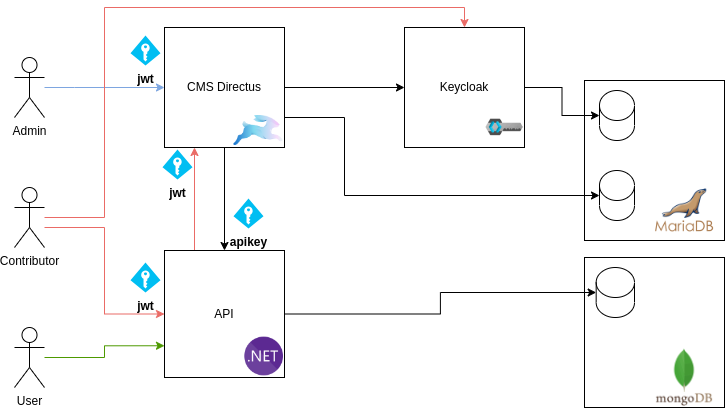

The diagram above was exported from draw.io. Its source (the exported page's mxGraphModel, read from the mxfile embedded in the PNG):
<mxGraphModel dx="1050" dy="608" grid="1" gridSize="10" guides="1" tooltips="1" connect="1" arrows="1" fold="1" page="1" pageScale="1" pageWidth="850" pageHeight="1100" math="0" shadow="0">
  <root>
    <mxCell id="0" />
    <mxCell id="1" parent="0" />
    <mxCell id="QCv3PliEFTNqHR0u3MRq-42" value="" style="group" parent="1" vertex="1" connectable="0">
      <mxGeometry x="640" y="320" width="140" height="150" as="geometry" />
    </mxCell>
    <mxCell id="QCv3PliEFTNqHR0u3MRq-41" value="" style="rounded=0;whiteSpace=wrap;html=1;" parent="QCv3PliEFTNqHR0u3MRq-42" vertex="1">
      <mxGeometry width="140" height="150" as="geometry" />
    </mxCell>
    <mxCell id="QCv3PliEFTNqHR0u3MRq-16" value="" style="shape=cylinder3;whiteSpace=wrap;html=1;boundedLbl=1;backgroundOutline=1;size=15;" parent="QCv3PliEFTNqHR0u3MRq-42" vertex="1">
      <mxGeometry x="11.67" y="10" width="38.33" height="50" as="geometry" />
    </mxCell>
    <mxCell id="QCv3PliEFTNqHR0u3MRq-18" value="" style="shape=image;verticalLabelPosition=bottom;labelBackgroundColor=default;verticalAlign=top;aspect=fixed;imageAspect=0;image=https://miro.medium.com/v2/resize:fit:256/1*XR69xeq43LgKB0T_LjZqwQ.png;" parent="QCv3PliEFTNqHR0u3MRq-42" vertex="1">
      <mxGeometry x="70" y="90" width="60" height="60" as="geometry" />
    </mxCell>
    <mxCell id="QCv3PliEFTNqHR0u3MRq-36" style="edgeStyle=orthogonalEdgeStyle;rounded=0;orthogonalLoop=1;jettySize=auto;html=1;strokeColor=#7EA6E0;" parent="1" source="QCv3PliEFTNqHR0u3MRq-21" target="QCv3PliEFTNqHR0u3MRq-5" edge="1">
      <mxGeometry relative="1" as="geometry">
        <Array as="points">
          <mxPoint x="130" y="150" />
          <mxPoint x="130" y="150" />
        </Array>
      </mxGeometry>
    </mxCell>
    <mxCell id="QCv3PliEFTNqHR0u3MRq-37" style="edgeStyle=orthogonalEdgeStyle;rounded=0;orthogonalLoop=1;jettySize=auto;html=1;strokeColor=#EA6B66;entryX=0;entryY=0.5;entryDx=0;entryDy=0;" parent="1" target="QCv3PliEFTNqHR0u3MRq-20" edge="1" source="yOjKGkSzRIl2B6AKvalP-2">
      <mxGeometry relative="1" as="geometry">
        <mxPoint x="110" y="290" as="sourcePoint" />
        <Array as="points">
          <mxPoint x="160" y="290" />
          <mxPoint x="160" y="377" />
        </Array>
        <mxPoint x="170" y="370" as="targetPoint" />
      </mxGeometry>
    </mxCell>
    <mxCell id="QCv3PliEFTNqHR0u3MRq-21" value="Admin" style="shape=umlActor;verticalLabelPosition=bottom;verticalAlign=top;html=1;outlineConnect=0;" parent="1" vertex="1">
      <mxGeometry x="70" y="120" width="30" height="60" as="geometry" />
    </mxCell>
    <mxCell id="QCv3PliEFTNqHR0u3MRq-44" style="edgeStyle=orthogonalEdgeStyle;rounded=0;orthogonalLoop=1;jettySize=auto;html=1;strokeColor=#4D9900;entryX=0;entryY=0.75;entryDx=0;entryDy=0;" parent="1" source="QCv3PliEFTNqHR0u3MRq-22" target="QCv3PliEFTNqHR0u3MRq-20" edge="1">
      <mxGeometry relative="1" as="geometry">
        <mxPoint x="180" y="430" as="targetPoint" />
      </mxGeometry>
    </mxCell>
    <mxCell id="QCv3PliEFTNqHR0u3MRq-22" value="User" style="shape=umlActor;verticalLabelPosition=bottom;verticalAlign=top;html=1;outlineConnect=0;" parent="1" vertex="1">
      <mxGeometry x="70" y="390" width="30" height="60" as="geometry" />
    </mxCell>
    <mxCell id="QCv3PliEFTNqHR0u3MRq-26" value="" style="group" parent="1" vertex="1" connectable="0">
      <mxGeometry x="640" y="143" width="140" height="170" as="geometry" />
    </mxCell>
    <mxCell id="QCv3PliEFTNqHR0u3MRq-24" value="" style="rounded=0;whiteSpace=wrap;html=1;" parent="QCv3PliEFTNqHR0u3MRq-26" vertex="1">
      <mxGeometry width="140" height="160" as="geometry" />
    </mxCell>
    <mxCell id="QCv3PliEFTNqHR0u3MRq-8" value="" style="shape=cylinder3;whiteSpace=wrap;html=1;boundedLbl=1;backgroundOutline=1;size=15;" parent="QCv3PliEFTNqHR0u3MRq-26" vertex="1">
      <mxGeometry x="15" y="10" width="35" height="50" as="geometry" />
    </mxCell>
    <mxCell id="QCv3PliEFTNqHR0u3MRq-13" value="" style="shape=image;verticalLabelPosition=bottom;labelBackgroundColor=default;verticalAlign=top;aspect=fixed;imageAspect=0;image=https://blog.shanelee.name/content/images/2017/04/mariadb.png;" parent="QCv3PliEFTNqHR0u3MRq-26" vertex="1">
      <mxGeometry x="60" y="90" width="80" height="80" as="geometry" />
    </mxCell>
    <mxCell id="QCv3PliEFTNqHR0u3MRq-25" value="" style="shape=cylinder3;whiteSpace=wrap;html=1;boundedLbl=1;backgroundOutline=1;size=15;" parent="QCv3PliEFTNqHR0u3MRq-26" vertex="1">
      <mxGeometry x="15" y="90" width="35" height="50" as="geometry" />
    </mxCell>
    <mxCell id="QCv3PliEFTNqHR0u3MRq-27" style="edgeStyle=orthogonalEdgeStyle;rounded=0;orthogonalLoop=1;jettySize=auto;html=1;exitX=1;exitY=0.5;exitDx=0;exitDy=0;entryX=0;entryY=0.5;entryDx=0;entryDy=0;entryPerimeter=0;" parent="1" source="QCv3PliEFTNqHR0u3MRq-1" target="QCv3PliEFTNqHR0u3MRq-8" edge="1">
      <mxGeometry relative="1" as="geometry" />
    </mxCell>
    <mxCell id="QCv3PliEFTNqHR0u3MRq-28" style="edgeStyle=orthogonalEdgeStyle;rounded=0;orthogonalLoop=1;jettySize=auto;html=1;entryX=0;entryY=0.5;entryDx=0;entryDy=0;entryPerimeter=0;exitX=1;exitY=0.75;exitDx=0;exitDy=0;" parent="1" source="QCv3PliEFTNqHR0u3MRq-5" target="QCv3PliEFTNqHR0u3MRq-25" edge="1">
      <mxGeometry relative="1" as="geometry">
        <mxPoint x="360" y="180" as="sourcePoint" />
        <Array as="points">
          <mxPoint x="400" y="180" />
          <mxPoint x="400" y="258" />
        </Array>
      </mxGeometry>
    </mxCell>
    <mxCell id="QCv3PliEFTNqHR0u3MRq-33" style="edgeStyle=orthogonalEdgeStyle;rounded=0;orthogonalLoop=1;jettySize=auto;html=1;" parent="1" source="QCv3PliEFTNqHR0u3MRq-5" target="QCv3PliEFTNqHR0u3MRq-1" edge="1">
      <mxGeometry relative="1" as="geometry" />
    </mxCell>
    <mxCell id="QCv3PliEFTNqHR0u3MRq-34" style="edgeStyle=orthogonalEdgeStyle;rounded=0;orthogonalLoop=1;jettySize=auto;html=1;strokeColor=#000000;" parent="1" source="QCv3PliEFTNqHR0u3MRq-5" target="QCv3PliEFTNqHR0u3MRq-20" edge="1">
      <mxGeometry relative="1" as="geometry" />
    </mxCell>
    <mxCell id="QCv3PliEFTNqHR0u3MRq-40" style="edgeStyle=orthogonalEdgeStyle;rounded=0;orthogonalLoop=1;jettySize=auto;html=1;entryX=0;entryY=0.5;entryDx=0;entryDy=0;entryPerimeter=0;strokeColor=#000000;" parent="1" source="QCv3PliEFTNqHR0u3MRq-20" target="QCv3PliEFTNqHR0u3MRq-16" edge="1">
      <mxGeometry relative="1" as="geometry">
        <mxPoint x="460" y="353" as="targetPoint" />
      </mxGeometry>
    </mxCell>
    <mxCell id="QCv3PliEFTNqHR0u3MRq-45" value="apikey" style="verticalLabelPosition=bottom;html=1;verticalAlign=top;align=center;strokeColor=none;fillColor=#00BEF2;shape=mxgraph.azure.access_control;fontStyle=1" parent="1" vertex="1">
      <mxGeometry x="289" y="261" width="30" height="30" as="geometry" />
    </mxCell>
    <mxCell id="QCv3PliEFTNqHR0u3MRq-48" value="jwt" style="verticalLabelPosition=bottom;html=1;verticalAlign=top;align=center;strokeColor=none;fillColor=#00BEF2;shape=mxgraph.azure.access_control;fontStyle=1" parent="1" vertex="1">
      <mxGeometry x="186" y="98" width="30" height="30" as="geometry" />
    </mxCell>
    <mxCell id="QCv3PliEFTNqHR0u3MRq-50" value="&lt;b&gt;jwt&lt;/b&gt;" style="verticalLabelPosition=bottom;html=1;verticalAlign=top;align=center;strokeColor=none;fillColor=#00BEF2;shape=mxgraph.azure.access_control;" parent="1" vertex="1">
      <mxGeometry x="186" y="325" width="30" height="30" as="geometry" />
    </mxCell>
    <mxCell id="yOjKGkSzRIl2B6AKvalP-3" style="edgeStyle=orthogonalEdgeStyle;rounded=0;orthogonalLoop=1;jettySize=auto;html=1;strokeColor=#EA6B66;" edge="1" parent="1" source="yOjKGkSzRIl2B6AKvalP-2" target="QCv3PliEFTNqHR0u3MRq-1">
      <mxGeometry relative="1" as="geometry">
        <Array as="points">
          <mxPoint x="160" y="280" />
          <mxPoint x="160" y="70" />
          <mxPoint x="520" y="70" />
        </Array>
      </mxGeometry>
    </mxCell>
    <mxCell id="yOjKGkSzRIl2B6AKvalP-2" value="Contributor" style="shape=umlActor;verticalLabelPosition=bottom;verticalAlign=top;html=1;outlineConnect=0;" vertex="1" parent="1">
      <mxGeometry x="70" y="250" width="30" height="60" as="geometry" />
    </mxCell>
    <mxCell id="yOjKGkSzRIl2B6AKvalP-4" style="edgeStyle=orthogonalEdgeStyle;rounded=0;orthogonalLoop=1;jettySize=auto;html=1;exitX=0.25;exitY=0;exitDx=0;exitDy=0;entryX=0.25;entryY=1;entryDx=0;entryDy=0;strokeColor=#EA6B66;" edge="1" parent="1" source="QCv3PliEFTNqHR0u3MRq-20" target="QCv3PliEFTNqHR0u3MRq-5">
      <mxGeometry relative="1" as="geometry" />
    </mxCell>
    <mxCell id="yOjKGkSzRIl2B6AKvalP-5" value="&lt;b&gt;jwt&lt;/b&gt;" style="verticalLabelPosition=bottom;html=1;verticalAlign=top;align=center;strokeColor=none;fillColor=#00BEF2;shape=mxgraph.azure.access_control;" vertex="1" parent="1">
      <mxGeometry x="218" y="212" width="30" height="30" as="geometry" />
    </mxCell>
    <mxCell id="QCv3PliEFTNqHR0u3MRq-20" value="API" style="rounded=0;whiteSpace=wrap;html=1;" parent="1" vertex="1">
      <mxGeometry x="220" y="313" width="120" height="127" as="geometry" />
    </mxCell>
    <mxCell id="QCv3PliEFTNqHR0u3MRq-32" value="" style="shape=image;verticalLabelPosition=bottom;labelBackgroundColor=default;verticalAlign=top;aspect=fixed;imageAspect=0;image=https://static-00.iconduck.com/assets.00/dotnet-icon-256x256-ozvjws7o.png;container=0;" parent="1" vertex="1">
      <mxGeometry x="300.28" y="399.639756097561" width="38.71951219512195" height="38.71951219512195" as="geometry" />
    </mxCell>
    <mxCell id="QCv3PliEFTNqHR0u3MRq-5" value="CMS Directus" style="rounded=0;whiteSpace=wrap;html=1;" parent="1" vertex="1">
      <mxGeometry x="220" y="90" width="120" height="120" as="geometry" />
    </mxCell>
    <mxCell id="QCv3PliEFTNqHR0u3MRq-6" value="" style="shape=image;verticalLabelPosition=bottom;labelBackgroundColor=default;verticalAlign=top;aspect=fixed;imageAspect=0;image=https://progsoft.net/images/directus-icon-eef4bb3122109f8b035ecf997c3adf5edd57a797.png;" parent="1" vertex="1">
      <mxGeometry x="289" y="178" width="49.46" height="30" as="geometry" />
    </mxCell>
    <mxCell id="QCv3PliEFTNqHR0u3MRq-1" value="Keycloak" style="whiteSpace=wrap;html=1;aspect=fixed;" parent="1" vertex="1">
      <mxGeometry x="460" y="90" width="120" height="120" as="geometry" />
    </mxCell>
    <mxCell id="QCv3PliEFTNqHR0u3MRq-3" value="" style="shape=image;verticalLabelPosition=bottom;labelBackgroundColor=default;verticalAlign=top;aspect=fixed;imageAspect=0;image=https://cf.appdrag.com/dashboard-openvm-clo-b2d42c/uploads/Keycloak-VC4L-19JH.png;" parent="1" vertex="1">
      <mxGeometry x="540" y="170" width="40" height="40" as="geometry" />
    </mxCell>
  </root>
</mxGraphModel>